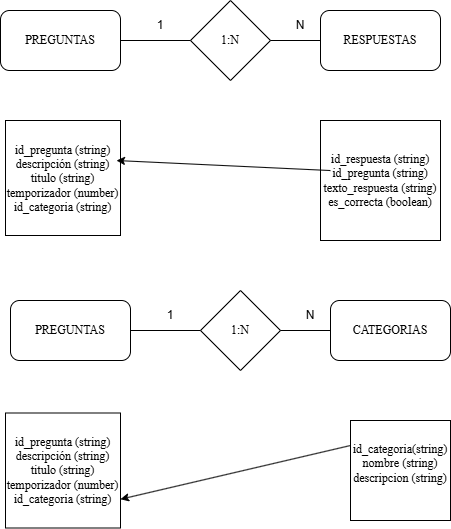

The diagram above was exported from draw.io. Its source (the exported page's mxGraphModel, read from the mxfile embedded in the PNG):
<mxGraphModel dx="866" dy="473" grid="1" gridSize="10" guides="1" tooltips="1" connect="1" arrows="1" fold="1" page="1" pageScale="1" pageWidth="827" pageHeight="1169" math="0" shadow="0">
  <root>
    <mxCell id="0" />
    <mxCell id="1" parent="0" />
    <mxCell id="LAAO3mSkTAzyqg1ZZAl5-1" value="&lt;font face=&quot;Times New Roman&quot;&gt;PREGUNTAS&lt;/font&gt;" style="rounded=1;whiteSpace=wrap;html=1;" parent="1" vertex="1">
      <mxGeometry x="130" y="60" width="120" height="60" as="geometry" />
    </mxCell>
    <mxCell id="LAAO3mSkTAzyqg1ZZAl5-3" value="&lt;font face=&quot;Times New Roman&quot;&gt;1:N&lt;/font&gt;" style="rhombus;whiteSpace=wrap;html=1;" parent="1" vertex="1">
      <mxGeometry x="320" y="50" width="80" height="80" as="geometry" />
    </mxCell>
    <mxCell id="LAAO3mSkTAzyqg1ZZAl5-5" value="" style="endArrow=none;html=1;rounded=0;exitX=1;exitY=0.5;exitDx=0;exitDy=0;entryX=0;entryY=0.5;entryDx=0;entryDy=0;" parent="1" source="LAAO3mSkTAzyqg1ZZAl5-1" target="LAAO3mSkTAzyqg1ZZAl5-3" edge="1">
      <mxGeometry width="50" height="50" relative="1" as="geometry">
        <mxPoint x="360" y="200" as="sourcePoint" />
        <mxPoint x="410" y="150" as="targetPoint" />
      </mxGeometry>
    </mxCell>
    <mxCell id="LAAO3mSkTAzyqg1ZZAl5-6" value="&lt;font face=&quot;Times New Roman&quot;&gt;RESPUESTAS&lt;/font&gt;" style="rounded=1;whiteSpace=wrap;html=1;" parent="1" vertex="1">
      <mxGeometry x="450" y="60" width="120" height="60" as="geometry" />
    </mxCell>
    <mxCell id="LAAO3mSkTAzyqg1ZZAl5-11" value="" style="endArrow=none;html=1;rounded=0;exitX=1;exitY=0.5;exitDx=0;exitDy=0;" parent="1" source="LAAO3mSkTAzyqg1ZZAl5-3" target="LAAO3mSkTAzyqg1ZZAl5-6" edge="1">
      <mxGeometry width="50" height="50" relative="1" as="geometry">
        <mxPoint x="410" y="250" as="sourcePoint" />
        <mxPoint x="460" y="200" as="targetPoint" />
      </mxGeometry>
    </mxCell>
    <mxCell id="LAAO3mSkTAzyqg1ZZAl5-14" value="&lt;font&gt;id_pregunta (string)&lt;/font&gt;&lt;div&gt;&lt;font&gt;descripción (string)&lt;/font&gt;&lt;/div&gt;&lt;div&gt;&lt;font&gt;titulo (string)&lt;/font&gt;&lt;/div&gt;&lt;div&gt;&lt;font&gt;temporizador (number)&lt;/font&gt;&lt;/div&gt;&lt;div&gt;&lt;font&gt;id_categoria (string)&lt;/font&gt;&lt;/div&gt;" style="whiteSpace=wrap;html=1;aspect=fixed;fontFamily=Times New Roman;" parent="1" vertex="1">
      <mxGeometry x="135" y="170" width="115" height="115" as="geometry" />
    </mxCell>
    <mxCell id="LAAO3mSkTAzyqg1ZZAl5-15" value="&lt;font&gt;id_respuesta (string)&lt;/font&gt;&lt;div&gt;&lt;font&gt;id_pregunta (string)&lt;/font&gt;&lt;/div&gt;&lt;div&gt;&lt;font&gt;texto_respuesta (string)&lt;/font&gt;&lt;/div&gt;&lt;div&gt;&lt;font&gt;es_correcta (boolean)&lt;/font&gt;&lt;/div&gt;" style="whiteSpace=wrap;html=1;aspect=fixed;fontFamily=Times New Roman;" parent="1" vertex="1">
      <mxGeometry x="450" y="170" width="120" height="120" as="geometry" />
    </mxCell>
    <mxCell id="LAAO3mSkTAzyqg1ZZAl5-17" value="1" style="text;html=1;whiteSpace=wrap;strokeColor=none;fillColor=none;align=center;verticalAlign=middle;rounded=0;" parent="1" vertex="1">
      <mxGeometry x="260" y="60" width="60" height="30" as="geometry" />
    </mxCell>
    <mxCell id="LAAO3mSkTAzyqg1ZZAl5-18" value="N" style="text;html=1;whiteSpace=wrap;strokeColor=none;fillColor=none;align=center;verticalAlign=middle;rounded=0;" parent="1" vertex="1">
      <mxGeometry x="400" y="60" width="60" height="30" as="geometry" />
    </mxCell>
    <mxCell id="aSeyKLL0kReg7Fv645tm-7" value="&lt;font&gt;PREGUNTAS&lt;/font&gt;" style="rounded=1;whiteSpace=wrap;html=1;fontFamily=Times New Roman;" parent="1" vertex="1">
      <mxGeometry x="140" y="350" width="120" height="60" as="geometry" />
    </mxCell>
    <mxCell id="aSeyKLL0kReg7Fv645tm-8" value="&lt;font&gt;1:N&lt;/font&gt;" style="rhombus;whiteSpace=wrap;html=1;fontFamily=Times New Roman;" parent="1" vertex="1">
      <mxGeometry x="330" y="340" width="80" height="80" as="geometry" />
    </mxCell>
    <mxCell id="aSeyKLL0kReg7Fv645tm-9" value="" style="endArrow=none;html=1;rounded=0;exitX=1;exitY=0.5;exitDx=0;exitDy=0;entryX=0;entryY=0.5;entryDx=0;entryDy=0;" parent="1" source="aSeyKLL0kReg7Fv645tm-7" target="aSeyKLL0kReg7Fv645tm-8" edge="1">
      <mxGeometry width="50" height="50" relative="1" as="geometry">
        <mxPoint x="370" y="490" as="sourcePoint" />
        <mxPoint x="420" y="440" as="targetPoint" />
      </mxGeometry>
    </mxCell>
    <mxCell id="aSeyKLL0kReg7Fv645tm-10" value="&lt;font&gt;CATEGORIAS&lt;/font&gt;" style="rounded=1;whiteSpace=wrap;html=1;fontFamily=Times New Roman;" parent="1" vertex="1">
      <mxGeometry x="460" y="350" width="120" height="60" as="geometry" />
    </mxCell>
    <mxCell id="aSeyKLL0kReg7Fv645tm-11" value="" style="endArrow=none;html=1;rounded=0;exitX=1;exitY=0.5;exitDx=0;exitDy=0;" parent="1" source="aSeyKLL0kReg7Fv645tm-8" target="aSeyKLL0kReg7Fv645tm-10" edge="1">
      <mxGeometry width="50" height="50" relative="1" as="geometry">
        <mxPoint x="420" y="540" as="sourcePoint" />
        <mxPoint x="470" y="490" as="targetPoint" />
      </mxGeometry>
    </mxCell>
    <mxCell id="aSeyKLL0kReg7Fv645tm-12" value="1" style="text;html=1;whiteSpace=wrap;strokeColor=none;fillColor=none;align=center;verticalAlign=middle;rounded=0;" parent="1" vertex="1">
      <mxGeometry x="270" y="350" width="60" height="30" as="geometry" />
    </mxCell>
    <mxCell id="aSeyKLL0kReg7Fv645tm-13" value="N" style="text;html=1;whiteSpace=wrap;strokeColor=none;fillColor=none;align=center;verticalAlign=middle;rounded=0;" parent="1" vertex="1">
      <mxGeometry x="410" y="350" width="60" height="30" as="geometry" />
    </mxCell>
    <mxCell id="aSeyKLL0kReg7Fv645tm-14" value="&lt;font&gt;id_categoria(string)&lt;/font&gt;&lt;div&gt;&lt;font&gt;nombre (string)&lt;/font&gt;&lt;/div&gt;&lt;div&gt;&lt;font&gt;descripcion (string)&lt;/font&gt;&lt;/div&gt;&lt;div&gt;&lt;br&gt;&lt;/div&gt;" style="whiteSpace=wrap;html=1;aspect=fixed;fontFamily=Times New Roman;" parent="1" vertex="1">
      <mxGeometry x="480" y="470" width="100" height="100" as="geometry" />
    </mxCell>
    <mxCell id="1eygClpM_4thI3jgVxC7-1" value="" style="endArrow=classic;html=1;rounded=0;exitX=0.083;exitY=0.417;exitDx=0;exitDy=0;exitPerimeter=0;entryX=0.965;entryY=0.348;entryDx=0;entryDy=0;entryPerimeter=0;" edge="1" parent="1" source="LAAO3mSkTAzyqg1ZZAl5-15" target="LAAO3mSkTAzyqg1ZZAl5-14">
      <mxGeometry width="50" height="50" relative="1" as="geometry">
        <mxPoint x="290" y="320" as="sourcePoint" />
        <mxPoint x="340" y="270" as="targetPoint" />
      </mxGeometry>
    </mxCell>
    <mxCell id="1eygClpM_4thI3jgVxC7-2" value="&lt;font&gt;id_pregunta (string)&lt;/font&gt;&lt;div&gt;&lt;font&gt;descripción (string)&lt;/font&gt;&lt;/div&gt;&lt;div&gt;&lt;font&gt;titulo (string)&lt;/font&gt;&lt;/div&gt;&lt;div&gt;&lt;font&gt;temporizador (number)&lt;/font&gt;&lt;/div&gt;&lt;div&gt;&lt;font&gt;id_categoria (string)&lt;/font&gt;&lt;/div&gt;" style="whiteSpace=wrap;html=1;aspect=fixed;fontFamily=Times New Roman;" vertex="1" parent="1">
      <mxGeometry x="135" y="462.5" width="115" height="115" as="geometry" />
    </mxCell>
    <mxCell id="1eygClpM_4thI3jgVxC7-3" value="" style="endArrow=classic;html=1;rounded=0;exitX=0;exitY=0.25;exitDx=0;exitDy=0;entryX=1;entryY=0.75;entryDx=0;entryDy=0;" edge="1" parent="1" source="aSeyKLL0kReg7Fv645tm-14" target="1eygClpM_4thI3jgVxC7-2">
      <mxGeometry width="50" height="50" relative="1" as="geometry">
        <mxPoint x="440" y="640" as="sourcePoint" />
        <mxPoint x="490" y="590" as="targetPoint" />
      </mxGeometry>
    </mxCell>
  </root>
</mxGraphModel>